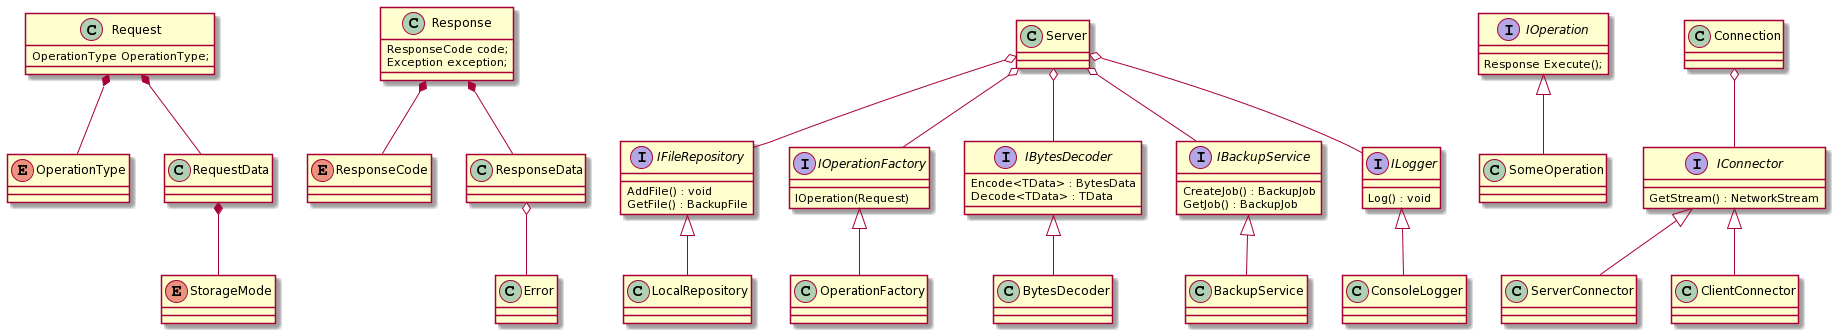

The diagram above was rendered by PlantUML. Its source (embedded in the PNG):
@startuml
enum OperationType
enum ResponseCode
interface IFileRepository {
 AddFile() : void
 GetFile() : BackupFile
}

class Request {
 OperationType OperationType;
}

class Response {
 ResponseCode code;
 Exception exception;
}

interface IOperationFactory {
 IOperation(Request)
}

interface IOperation {
 Response Execute();
}

interface IConnector {
 GetStream() : NetworkStream
}

interface IBytesDecoder {
 Encode<TData> : BytesData
 Decode<TData> : TData
}

interface IBackupService {
 CreateJob() : BackupJob
 GetJob() : BackupJob
}

interface ILogger {
 Log() : void
}

Connection o-- IConnector
IConnector <|-- ServerConnector
IConnector <|-- ClientConnector

Server o-- IFileRepository
Server o-- IOperationFactory
Server o-- IBackupService
Server o-- ILogger
Server o-- IBytesDecoder

IFileRepository <|-- LocalRepository
IOperationFactory <|-- OperationFactory
IBackupService <|-- BackupService
ILogger <|-- ConsoleLogger
IBytesDecoder <|-- BytesDecoder

enum StorageMode
Request *-- OperationType
Request *-- RequestData
RequestData *-- StorageMode
Response *-- ResponseCode
Response *-- ResponseData
ResponseData o-- Error

IOperation <|-- SomeOperation
@enduml